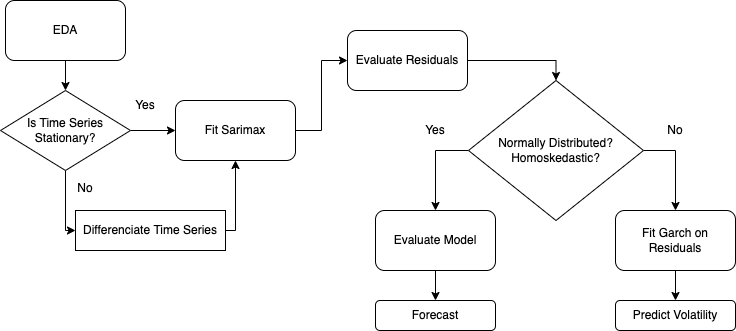

The diagram above was exported from draw.io. Its source (the exported page's mxGraphModel, read from the mxfile embedded in the PNG):
<mxGraphModel dx="946" dy="518" grid="1" gridSize="10" guides="1" tooltips="1" connect="1" arrows="1" fold="1" page="1" pageScale="1" pageWidth="827" pageHeight="1169" math="0" shadow="0">
  <root>
    <mxCell id="0" />
    <mxCell id="1" parent="0" />
    <mxCell id="p9E1LAyjEOAGynVus7ai-17" style="edgeStyle=orthogonalEdgeStyle;rounded=0;orthogonalLoop=1;jettySize=auto;html=1;exitX=0.5;exitY=1;exitDx=0;exitDy=0;entryX=0.5;entryY=0;entryDx=0;entryDy=0;" edge="1" parent="1" source="p9E1LAyjEOAGynVus7ai-1" target="p9E1LAyjEOAGynVus7ai-5">
      <mxGeometry relative="1" as="geometry" />
    </mxCell>
    <mxCell id="p9E1LAyjEOAGynVus7ai-1" value="EDA" style="rounded=1;whiteSpace=wrap;html=1;" vertex="1" parent="1">
      <mxGeometry x="110" y="30" width="120" height="60" as="geometry" />
    </mxCell>
    <mxCell id="p9E1LAyjEOAGynVus7ai-15" style="edgeStyle=orthogonalEdgeStyle;rounded=0;orthogonalLoop=1;jettySize=auto;html=1;exitX=1;exitY=0.5;exitDx=0;exitDy=0;entryX=0;entryY=0.5;entryDx=0;entryDy=0;" edge="1" parent="1" source="p9E1LAyjEOAGynVus7ai-2" target="p9E1LAyjEOAGynVus7ai-6">
      <mxGeometry relative="1" as="geometry" />
    </mxCell>
    <mxCell id="p9E1LAyjEOAGynVus7ai-2" value="Fit Sarimax" style="rounded=1;whiteSpace=wrap;html=1;" vertex="1" parent="1">
      <mxGeometry x="280" y="130" width="120" height="60" as="geometry" />
    </mxCell>
    <mxCell id="p9E1LAyjEOAGynVus7ai-8" style="edgeStyle=orthogonalEdgeStyle;rounded=0;orthogonalLoop=1;jettySize=auto;html=1;exitX=1;exitY=0.5;exitDx=0;exitDy=0;entryX=0;entryY=0.5;entryDx=0;entryDy=0;" edge="1" parent="1" source="p9E1LAyjEOAGynVus7ai-5" target="p9E1LAyjEOAGynVus7ai-2">
      <mxGeometry relative="1" as="geometry" />
    </mxCell>
    <mxCell id="p9E1LAyjEOAGynVus7ai-10" style="edgeStyle=orthogonalEdgeStyle;rounded=0;orthogonalLoop=1;jettySize=auto;html=1;exitX=0.5;exitY=1;exitDx=0;exitDy=0;entryX=0;entryY=0.5;entryDx=0;entryDy=0;" edge="1" parent="1" source="p9E1LAyjEOAGynVus7ai-5" target="p9E1LAyjEOAGynVus7ai-9">
      <mxGeometry relative="1" as="geometry">
        <Array as="points">
          <mxPoint x="170" y="260" />
        </Array>
      </mxGeometry>
    </mxCell>
    <mxCell id="p9E1LAyjEOAGynVus7ai-5" value="&lt;span style=&quot;&quot;&gt;Is Time Series Stationary?&lt;/span&gt;" style="rhombus;whiteSpace=wrap;html=1;" vertex="1" parent="1">
      <mxGeometry x="105" y="120" width="130" height="80" as="geometry" />
    </mxCell>
    <mxCell id="p9E1LAyjEOAGynVus7ai-18" style="edgeStyle=orthogonalEdgeStyle;rounded=0;orthogonalLoop=1;jettySize=auto;html=1;entryX=0.5;entryY=0;entryDx=0;entryDy=0;" edge="1" parent="1" source="p9E1LAyjEOAGynVus7ai-6" target="p9E1LAyjEOAGynVus7ai-7">
      <mxGeometry relative="1" as="geometry" />
    </mxCell>
    <mxCell id="p9E1LAyjEOAGynVus7ai-6" value="Evaluate Residuals" style="rounded=1;whiteSpace=wrap;html=1;" vertex="1" parent="1">
      <mxGeometry x="452" y="60" width="120" height="60" as="geometry" />
    </mxCell>
    <mxCell id="p9E1LAyjEOAGynVus7ai-20" style="edgeStyle=orthogonalEdgeStyle;rounded=0;orthogonalLoop=1;jettySize=auto;html=1;exitX=0;exitY=0.5;exitDx=0;exitDy=0;entryX=0.5;entryY=0;entryDx=0;entryDy=0;" edge="1" parent="1" source="p9E1LAyjEOAGynVus7ai-7" target="p9E1LAyjEOAGynVus7ai-19">
      <mxGeometry relative="1" as="geometry" />
    </mxCell>
    <mxCell id="p9E1LAyjEOAGynVus7ai-27" style="edgeStyle=orthogonalEdgeStyle;rounded=0;orthogonalLoop=1;jettySize=auto;html=1;exitX=1;exitY=0.5;exitDx=0;exitDy=0;entryX=0.5;entryY=0;entryDx=0;entryDy=0;" edge="1" parent="1" source="p9E1LAyjEOAGynVus7ai-7" target="p9E1LAyjEOAGynVus7ai-25">
      <mxGeometry relative="1" as="geometry" />
    </mxCell>
    <mxCell id="p9E1LAyjEOAGynVus7ai-7" value="Normally Distributed?&lt;br&gt;Homoskedastic?" style="rhombus;whiteSpace=wrap;html=1;" vertex="1" parent="1">
      <mxGeometry x="573" y="110" width="175" height="140" as="geometry" />
    </mxCell>
    <mxCell id="p9E1LAyjEOAGynVus7ai-12" style="edgeStyle=orthogonalEdgeStyle;rounded=0;orthogonalLoop=1;jettySize=auto;html=1;exitX=1;exitY=0.5;exitDx=0;exitDy=0;entryX=0.5;entryY=1;entryDx=0;entryDy=0;" edge="1" parent="1" source="p9E1LAyjEOAGynVus7ai-9" target="p9E1LAyjEOAGynVus7ai-2">
      <mxGeometry relative="1" as="geometry">
        <Array as="points">
          <mxPoint x="340" y="260" />
        </Array>
      </mxGeometry>
    </mxCell>
    <mxCell id="p9E1LAyjEOAGynVus7ai-9" value="Differenciate Time Series" style="rounded=0;whiteSpace=wrap;html=1;" vertex="1" parent="1">
      <mxGeometry x="180" y="240" width="150" height="40" as="geometry" />
    </mxCell>
    <mxCell id="p9E1LAyjEOAGynVus7ai-13" value="Yes" style="text;html=1;strokeColor=none;fillColor=none;align=center;verticalAlign=middle;whiteSpace=wrap;rounded=0;" vertex="1" parent="1">
      <mxGeometry x="220" y="120" width="60" height="30" as="geometry" />
    </mxCell>
    <mxCell id="p9E1LAyjEOAGynVus7ai-14" value="No" style="text;html=1;strokeColor=none;fillColor=none;align=center;verticalAlign=middle;whiteSpace=wrap;rounded=0;" vertex="1" parent="1">
      <mxGeometry x="160" y="203" width="60" height="30" as="geometry" />
    </mxCell>
    <mxCell id="p9E1LAyjEOAGynVus7ai-22" style="edgeStyle=orthogonalEdgeStyle;rounded=0;orthogonalLoop=1;jettySize=auto;html=1;exitX=0.5;exitY=1;exitDx=0;exitDy=0;entryX=0.5;entryY=0;entryDx=0;entryDy=0;" edge="1" parent="1" source="p9E1LAyjEOAGynVus7ai-19" target="p9E1LAyjEOAGynVus7ai-21">
      <mxGeometry relative="1" as="geometry" />
    </mxCell>
    <mxCell id="p9E1LAyjEOAGynVus7ai-19" value="Evaluate Model" style="rounded=1;whiteSpace=wrap;html=1;" vertex="1" parent="1">
      <mxGeometry x="480" y="240" width="120" height="60" as="geometry" />
    </mxCell>
    <mxCell id="p9E1LAyjEOAGynVus7ai-21" value="Forecast" style="rounded=1;whiteSpace=wrap;html=1;" vertex="1" parent="1">
      <mxGeometry x="480" y="330" width="120" height="30" as="geometry" />
    </mxCell>
    <mxCell id="p9E1LAyjEOAGynVus7ai-23" value="Yes" style="text;html=1;strokeColor=none;fillColor=none;align=center;verticalAlign=middle;whiteSpace=wrap;rounded=0;" vertex="1" parent="1">
      <mxGeometry x="510" y="145" width="60" height="30" as="geometry" />
    </mxCell>
    <mxCell id="p9E1LAyjEOAGynVus7ai-24" style="edgeStyle=orthogonalEdgeStyle;rounded=0;orthogonalLoop=1;jettySize=auto;html=1;exitX=0.5;exitY=1;exitDx=0;exitDy=0;entryX=0.5;entryY=0;entryDx=0;entryDy=0;" edge="1" parent="1" source="p9E1LAyjEOAGynVus7ai-25" target="p9E1LAyjEOAGynVus7ai-26">
      <mxGeometry relative="1" as="geometry" />
    </mxCell>
    <mxCell id="p9E1LAyjEOAGynVus7ai-25" value="Fit Garch on Residuals" style="rounded=1;whiteSpace=wrap;html=1;" vertex="1" parent="1">
      <mxGeometry x="720" y="240" width="120" height="60" as="geometry" />
    </mxCell>
    <mxCell id="p9E1LAyjEOAGynVus7ai-26" value="Predict Volatility" style="rounded=1;whiteSpace=wrap;html=1;" vertex="1" parent="1">
      <mxGeometry x="720" y="330" width="120" height="30" as="geometry" />
    </mxCell>
    <mxCell id="p9E1LAyjEOAGynVus7ai-28" value="No" style="text;html=1;strokeColor=none;fillColor=none;align=center;verticalAlign=middle;whiteSpace=wrap;rounded=0;" vertex="1" parent="1">
      <mxGeometry x="750" y="145" width="60" height="30" as="geometry" />
    </mxCell>
  </root>
</mxGraphModel>